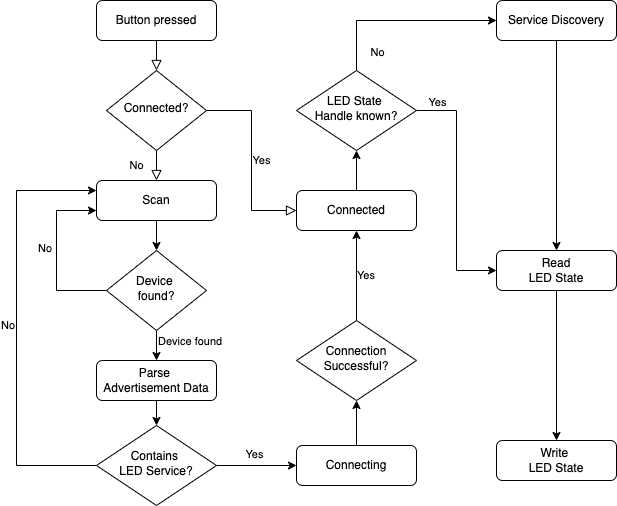

The diagram above was exported from draw.io. Its source (the exported page's mxGraphModel, read from the mxfile embedded in the PNG):
<mxGraphModel dx="946" dy="614" grid="1" gridSize="10" guides="1" tooltips="1" connect="1" arrows="1" fold="1" page="1" pageScale="1" pageWidth="827" pageHeight="1169" math="0" shadow="0">
  <root>
    <mxCell id="WIyWlLk6GJQsqaUBKTNV-0" />
    <mxCell id="WIyWlLk6GJQsqaUBKTNV-1" parent="WIyWlLk6GJQsqaUBKTNV-0" />
    <mxCell id="WIyWlLk6GJQsqaUBKTNV-2" value="" style="rounded=0;html=1;jettySize=auto;orthogonalLoop=1;fontSize=11;endArrow=block;endFill=0;endSize=8;strokeWidth=1;shadow=0;labelBackgroundColor=none;edgeStyle=orthogonalEdgeStyle;" parent="WIyWlLk6GJQsqaUBKTNV-1" source="WIyWlLk6GJQsqaUBKTNV-3" target="WIyWlLk6GJQsqaUBKTNV-6" edge="1">
      <mxGeometry relative="1" as="geometry" />
    </mxCell>
    <mxCell id="WIyWlLk6GJQsqaUBKTNV-3" value="Button pressed" style="rounded=1;whiteSpace=wrap;html=1;fontSize=12;glass=0;strokeWidth=1;shadow=0;" parent="WIyWlLk6GJQsqaUBKTNV-1" vertex="1">
      <mxGeometry x="160" y="80" width="120" height="40" as="geometry" />
    </mxCell>
    <mxCell id="WIyWlLk6GJQsqaUBKTNV-4" value="No" style="rounded=0;html=1;jettySize=auto;orthogonalLoop=1;fontSize=11;endArrow=block;endFill=0;endSize=8;strokeWidth=1;shadow=0;labelBackgroundColor=none;edgeStyle=orthogonalEdgeStyle;entryX=0.5;entryY=0;entryDx=0;entryDy=0;" parent="WIyWlLk6GJQsqaUBKTNV-1" source="WIyWlLk6GJQsqaUBKTNV-6" target="dJszTPD8pKj6ZhTzAcfc-1" edge="1">
      <mxGeometry y="20" relative="1" as="geometry">
        <mxPoint as="offset" />
        <mxPoint x="220" y="290" as="targetPoint" />
      </mxGeometry>
    </mxCell>
    <mxCell id="WIyWlLk6GJQsqaUBKTNV-5" value="Yes" style="edgeStyle=orthogonalEdgeStyle;rounded=0;html=1;jettySize=auto;orthogonalLoop=1;fontSize=11;endArrow=block;endFill=0;endSize=8;strokeWidth=1;shadow=0;labelBackgroundColor=none;entryX=0;entryY=0.5;entryDx=0;entryDy=0;" parent="WIyWlLk6GJQsqaUBKTNV-1" source="WIyWlLk6GJQsqaUBKTNV-6" target="GKcn18spl-aG6iOvNaiJ-0" edge="1">
      <mxGeometry y="10" relative="1" as="geometry">
        <mxPoint as="offset" />
        <mxPoint x="310" y="190" as="targetPoint" />
      </mxGeometry>
    </mxCell>
    <mxCell id="WIyWlLk6GJQsqaUBKTNV-6" value="Connected?" style="rhombus;whiteSpace=wrap;html=1;shadow=0;fontFamily=Helvetica;fontSize=12;align=center;strokeWidth=1;spacing=6;spacingTop=-4;" parent="WIyWlLk6GJQsqaUBKTNV-1" vertex="1">
      <mxGeometry x="170" y="150" width="100" height="80" as="geometry" />
    </mxCell>
    <mxCell id="dJszTPD8pKj6ZhTzAcfc-3" style="edgeStyle=orthogonalEdgeStyle;rounded=0;orthogonalLoop=1;jettySize=auto;html=1;exitX=0.5;exitY=1;exitDx=0;exitDy=0;entryX=0.5;entryY=0;entryDx=0;entryDy=0;" parent="WIyWlLk6GJQsqaUBKTNV-1" source="dJszTPD8pKj6ZhTzAcfc-1" target="dJszTPD8pKj6ZhTzAcfc-2" edge="1">
      <mxGeometry relative="1" as="geometry" />
    </mxCell>
    <mxCell id="dJszTPD8pKj6ZhTzAcfc-1" value="Scan" style="rounded=1;whiteSpace=wrap;html=1;fontSize=12;glass=0;strokeWidth=1;shadow=0;" parent="WIyWlLk6GJQsqaUBKTNV-1" vertex="1">
      <mxGeometry x="160" y="260" width="120" height="40" as="geometry" />
    </mxCell>
    <mxCell id="dJszTPD8pKj6ZhTzAcfc-6" style="edgeStyle=orthogonalEdgeStyle;rounded=0;orthogonalLoop=1;jettySize=auto;html=1;exitX=0.5;exitY=1;exitDx=0;exitDy=0;entryX=0.5;entryY=0;entryDx=0;entryDy=0;" parent="WIyWlLk6GJQsqaUBKTNV-1" source="dJszTPD8pKj6ZhTzAcfc-2" target="dJszTPD8pKj6ZhTzAcfc-5" edge="1">
      <mxGeometry relative="1" as="geometry" />
    </mxCell>
    <mxCell id="dJszTPD8pKj6ZhTzAcfc-16" value="Device found" style="edgeLabel;html=1;align=left;verticalAlign=middle;resizable=0;points=[];labelPosition=right;verticalLabelPosition=middle;" parent="dJszTPD8pKj6ZhTzAcfc-6" connectable="0" vertex="1">
      <mxGeometry x="-0.3333" relative="1" as="geometry">
        <mxPoint as="offset" />
      </mxGeometry>
    </mxCell>
    <mxCell id="dJszTPD8pKj6ZhTzAcfc-10" style="edgeStyle=orthogonalEdgeStyle;rounded=0;orthogonalLoop=1;jettySize=auto;html=1;exitX=0;exitY=0.5;exitDx=0;exitDy=0;entryX=0;entryY=0.75;entryDx=0;entryDy=0;" parent="WIyWlLk6GJQsqaUBKTNV-1" source="dJszTPD8pKj6ZhTzAcfc-2" target="dJszTPD8pKj6ZhTzAcfc-1" edge="1">
      <mxGeometry relative="1" as="geometry">
        <Array as="points">
          <mxPoint x="120" y="370" />
          <mxPoint x="120" y="290" />
        </Array>
      </mxGeometry>
    </mxCell>
    <mxCell id="dJszTPD8pKj6ZhTzAcfc-11" value="No" style="edgeLabel;html=1;align=right;verticalAlign=middle;resizable=0;points=[];labelPosition=left;verticalLabelPosition=middle;" parent="dJszTPD8pKj6ZhTzAcfc-10" connectable="0" vertex="1">
      <mxGeometry x="0.1" y="4" relative="1" as="geometry">
        <mxPoint y="1" as="offset" />
      </mxGeometry>
    </mxCell>
    <mxCell id="dJszTPD8pKj6ZhTzAcfc-2" value="Device &lt;br&gt;found?" style="rhombus;whiteSpace=wrap;html=1;shadow=0;fontFamily=Helvetica;fontSize=12;align=center;strokeWidth=1;spacing=6;spacingTop=-4;" parent="WIyWlLk6GJQsqaUBKTNV-1" vertex="1">
      <mxGeometry x="170" y="330" width="100" height="80" as="geometry" />
    </mxCell>
    <mxCell id="dJszTPD8pKj6ZhTzAcfc-8" style="edgeStyle=orthogonalEdgeStyle;rounded=0;orthogonalLoop=1;jettySize=auto;html=1;exitX=0.5;exitY=1;exitDx=0;exitDy=0;entryX=0.5;entryY=0;entryDx=0;entryDy=0;" parent="WIyWlLk6GJQsqaUBKTNV-1" source="dJszTPD8pKj6ZhTzAcfc-5" target="dJszTPD8pKj6ZhTzAcfc-7" edge="1">
      <mxGeometry relative="1" as="geometry" />
    </mxCell>
    <mxCell id="dJszTPD8pKj6ZhTzAcfc-5" value="Parse &lt;br&gt;Advertisement Data" style="rounded=1;whiteSpace=wrap;html=1;fontSize=12;glass=0;strokeWidth=1;shadow=0;" parent="WIyWlLk6GJQsqaUBKTNV-1" vertex="1">
      <mxGeometry x="160" y="440" width="120" height="40" as="geometry" />
    </mxCell>
    <mxCell id="dJszTPD8pKj6ZhTzAcfc-9" style="edgeStyle=orthogonalEdgeStyle;rounded=0;orthogonalLoop=1;jettySize=auto;html=1;exitX=0;exitY=0.5;exitDx=0;exitDy=0;entryX=0;entryY=0.25;entryDx=0;entryDy=0;" parent="WIyWlLk6GJQsqaUBKTNV-1" source="dJszTPD8pKj6ZhTzAcfc-7" target="dJszTPD8pKj6ZhTzAcfc-1" edge="1">
      <mxGeometry relative="1" as="geometry">
        <Array as="points">
          <mxPoint x="80" y="545" />
          <mxPoint x="80" y="270" />
        </Array>
      </mxGeometry>
    </mxCell>
    <mxCell id="dJszTPD8pKj6ZhTzAcfc-12" value="No" style="edgeLabel;html=1;align=right;verticalAlign=middle;resizable=0;points=[];labelPosition=left;verticalLabelPosition=middle;" parent="dJszTPD8pKj6ZhTzAcfc-9" connectable="0" vertex="1">
      <mxGeometry x="0.0225" y="1" relative="1" as="geometry">
        <mxPoint y="1" as="offset" />
      </mxGeometry>
    </mxCell>
    <mxCell id="dJszTPD8pKj6ZhTzAcfc-14" style="edgeStyle=orthogonalEdgeStyle;rounded=0;orthogonalLoop=1;jettySize=auto;html=1;exitX=1;exitY=0.5;exitDx=0;exitDy=0;entryX=0;entryY=0.5;entryDx=0;entryDy=0;" parent="WIyWlLk6GJQsqaUBKTNV-1" source="dJszTPD8pKj6ZhTzAcfc-7" target="dJszTPD8pKj6ZhTzAcfc-13" edge="1">
      <mxGeometry relative="1" as="geometry" />
    </mxCell>
    <mxCell id="dJszTPD8pKj6ZhTzAcfc-15" value="Yes" style="edgeLabel;html=1;align=center;verticalAlign=bottom;resizable=0;points=[];labelPosition=center;verticalLabelPosition=top;" parent="dJszTPD8pKj6ZhTzAcfc-14" connectable="0" vertex="1">
      <mxGeometry x="-0.0667" y="3" relative="1" as="geometry">
        <mxPoint as="offset" />
      </mxGeometry>
    </mxCell>
    <mxCell id="dJszTPD8pKj6ZhTzAcfc-7" value="Contains &lt;br&gt;LED Service?" style="rhombus;whiteSpace=wrap;html=1;shadow=0;fontFamily=Helvetica;fontSize=12;align=center;strokeWidth=1;spacing=6;spacingTop=-4;" parent="WIyWlLk6GJQsqaUBKTNV-1" vertex="1">
      <mxGeometry x="160" y="505" width="120" height="80" as="geometry" />
    </mxCell>
    <mxCell id="GKcn18spl-aG6iOvNaiJ-4" style="edgeStyle=orthogonalEdgeStyle;rounded=0;orthogonalLoop=1;jettySize=auto;html=1;exitX=0.5;exitY=0;exitDx=0;exitDy=0;entryX=0.5;entryY=1;entryDx=0;entryDy=0;" parent="WIyWlLk6GJQsqaUBKTNV-1" source="dJszTPD8pKj6ZhTzAcfc-13" target="GKcn18spl-aG6iOvNaiJ-3" edge="1">
      <mxGeometry relative="1" as="geometry" />
    </mxCell>
    <mxCell id="dJszTPD8pKj6ZhTzAcfc-13" value="Connecting" style="rounded=1;whiteSpace=wrap;html=1;fontSize=12;glass=0;strokeWidth=1;shadow=0;" parent="WIyWlLk6GJQsqaUBKTNV-1" vertex="1">
      <mxGeometry x="360" y="525" width="120" height="40" as="geometry" />
    </mxCell>
    <mxCell id="dJszTPD8pKj6ZhTzAcfc-20" style="edgeStyle=orthogonalEdgeStyle;rounded=0;orthogonalLoop=1;jettySize=auto;html=1;exitX=0.5;exitY=0;exitDx=0;exitDy=0;entryX=0;entryY=0.5;entryDx=0;entryDy=0;" parent="WIyWlLk6GJQsqaUBKTNV-1" source="dJszTPD8pKj6ZhTzAcfc-17" target="dJszTPD8pKj6ZhTzAcfc-19" edge="1">
      <mxGeometry relative="1" as="geometry" />
    </mxCell>
    <mxCell id="dJszTPD8pKj6ZhTzAcfc-21" value="No" style="edgeLabel;html=1;align=center;verticalAlign=bottom;resizable=0;points=[];labelPosition=center;verticalLabelPosition=top;" parent="dJszTPD8pKj6ZhTzAcfc-20" connectable="0" vertex="1">
      <mxGeometry x="0.1684" y="-1" relative="1" as="geometry">
        <mxPoint x="-41" y="39" as="offset" />
      </mxGeometry>
    </mxCell>
    <mxCell id="lZDyY4Mfp3dBhfYxB6UY-1" style="edgeStyle=orthogonalEdgeStyle;rounded=0;orthogonalLoop=1;jettySize=auto;html=1;exitX=1;exitY=0.5;exitDx=0;exitDy=0;entryX=0;entryY=0.5;entryDx=0;entryDy=0;" edge="1" parent="WIyWlLk6GJQsqaUBKTNV-1" source="dJszTPD8pKj6ZhTzAcfc-17" target="dJszTPD8pKj6ZhTzAcfc-22">
      <mxGeometry relative="1" as="geometry" />
    </mxCell>
    <mxCell id="lZDyY4Mfp3dBhfYxB6UY-2" value="Yes" style="edgeLabel;html=1;align=center;verticalAlign=bottom;resizable=0;points=[];labelPosition=center;verticalLabelPosition=top;" vertex="1" connectable="0" parent="lZDyY4Mfp3dBhfYxB6UY-1">
      <mxGeometry x="-0.704" y="3" relative="1" as="geometry">
        <mxPoint x="-16" y="3" as="offset" />
      </mxGeometry>
    </mxCell>
    <mxCell id="dJszTPD8pKj6ZhTzAcfc-17" value="LED State&amp;nbsp;&lt;br&gt;Handle known?" style="rhombus;whiteSpace=wrap;html=1;shadow=0;fontFamily=Helvetica;fontSize=12;align=center;strokeWidth=1;spacing=6;spacingTop=-4;" parent="WIyWlLk6GJQsqaUBKTNV-1" vertex="1">
      <mxGeometry x="360" y="150" width="120" height="80" as="geometry" />
    </mxCell>
    <mxCell id="lZDyY4Mfp3dBhfYxB6UY-0" style="edgeStyle=orthogonalEdgeStyle;rounded=0;orthogonalLoop=1;jettySize=auto;html=1;exitX=0.5;exitY=1;exitDx=0;exitDy=0;" edge="1" parent="WIyWlLk6GJQsqaUBKTNV-1" source="dJszTPD8pKj6ZhTzAcfc-19" target="dJszTPD8pKj6ZhTzAcfc-22">
      <mxGeometry relative="1" as="geometry" />
    </mxCell>
    <mxCell id="dJszTPD8pKj6ZhTzAcfc-19" value="Service Discovery" style="rounded=1;whiteSpace=wrap;html=1;fontSize=12;glass=0;strokeWidth=1;shadow=0;" parent="WIyWlLk6GJQsqaUBKTNV-1" vertex="1">
      <mxGeometry x="560" y="80" width="120" height="40" as="geometry" />
    </mxCell>
    <mxCell id="dJszTPD8pKj6ZhTzAcfc-28" style="edgeStyle=orthogonalEdgeStyle;rounded=0;orthogonalLoop=1;jettySize=auto;html=1;exitX=0.5;exitY=1;exitDx=0;exitDy=0;entryX=0.5;entryY=0;entryDx=0;entryDy=0;" parent="WIyWlLk6GJQsqaUBKTNV-1" source="dJszTPD8pKj6ZhTzAcfc-22" target="dJszTPD8pKj6ZhTzAcfc-26" edge="1">
      <mxGeometry relative="1" as="geometry" />
    </mxCell>
    <mxCell id="dJszTPD8pKj6ZhTzAcfc-22" value="Read&lt;br&gt;LED State" style="rounded=1;whiteSpace=wrap;html=1;fontSize=12;glass=0;strokeWidth=1;shadow=0;" parent="WIyWlLk6GJQsqaUBKTNV-1" vertex="1">
      <mxGeometry x="560" y="330" width="120" height="40" as="geometry" />
    </mxCell>
    <mxCell id="dJszTPD8pKj6ZhTzAcfc-26" value="Write&amp;nbsp;&lt;br&gt;LED State" style="rounded=1;whiteSpace=wrap;html=1;fontSize=12;glass=0;strokeWidth=1;shadow=0;" parent="WIyWlLk6GJQsqaUBKTNV-1" vertex="1">
      <mxGeometry x="560" y="520" width="120" height="40" as="geometry" />
    </mxCell>
    <mxCell id="GKcn18spl-aG6iOvNaiJ-1" style="edgeStyle=orthogonalEdgeStyle;rounded=0;orthogonalLoop=1;jettySize=auto;html=1;exitX=0.5;exitY=0;exitDx=0;exitDy=0;entryX=0.5;entryY=1;entryDx=0;entryDy=0;" parent="WIyWlLk6GJQsqaUBKTNV-1" source="GKcn18spl-aG6iOvNaiJ-0" target="dJszTPD8pKj6ZhTzAcfc-17" edge="1">
      <mxGeometry relative="1" as="geometry" />
    </mxCell>
    <mxCell id="GKcn18spl-aG6iOvNaiJ-0" value="Connected" style="rounded=1;whiteSpace=wrap;html=1;fontSize=12;glass=0;strokeWidth=1;shadow=0;" parent="WIyWlLk6GJQsqaUBKTNV-1" vertex="1">
      <mxGeometry x="360" y="270" width="120" height="40" as="geometry" />
    </mxCell>
    <mxCell id="GKcn18spl-aG6iOvNaiJ-6" style="edgeStyle=orthogonalEdgeStyle;rounded=0;orthogonalLoop=1;jettySize=auto;html=1;exitX=0.5;exitY=0;exitDx=0;exitDy=0;entryX=0.5;entryY=1;entryDx=0;entryDy=0;" parent="WIyWlLk6GJQsqaUBKTNV-1" source="GKcn18spl-aG6iOvNaiJ-3" target="GKcn18spl-aG6iOvNaiJ-0" edge="1">
      <mxGeometry relative="1" as="geometry" />
    </mxCell>
    <mxCell id="GKcn18spl-aG6iOvNaiJ-7" value="Yes" style="edgeLabel;html=1;align=left;verticalAlign=middle;resizable=0;points=[];labelPosition=right;verticalLabelPosition=middle;" parent="GKcn18spl-aG6iOvNaiJ-6" connectable="0" vertex="1">
      <mxGeometry x="0.0222" y="1" relative="1" as="geometry">
        <mxPoint as="offset" />
      </mxGeometry>
    </mxCell>
    <mxCell id="GKcn18spl-aG6iOvNaiJ-3" value="Connection Successful?" style="rhombus;whiteSpace=wrap;html=1;shadow=0;fontFamily=Helvetica;fontSize=12;align=center;strokeWidth=1;spacing=6;spacingTop=-4;" parent="WIyWlLk6GJQsqaUBKTNV-1" vertex="1">
      <mxGeometry x="360" y="400" width="120" height="80" as="geometry" />
    </mxCell>
  </root>
</mxGraphModel>